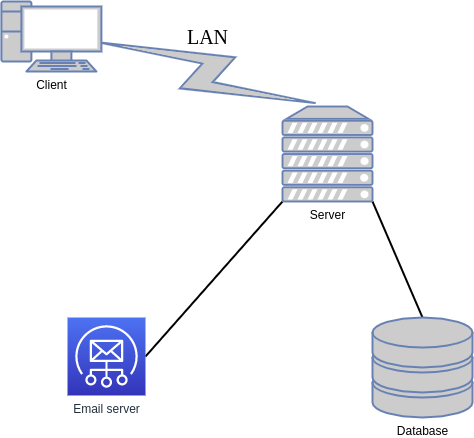

The diagram above was exported from draw.io. Its source (the exported page's mxGraphModel, read from the mxfile embedded in the PNG):
<mxGraphModel dx="1102" dy="1025" grid="1" gridSize="10" guides="1" tooltips="1" connect="1" arrows="1" fold="1" page="1" pageScale="1" pageWidth="1100" pageHeight="850" background="none" math="0" shadow="0">
  <root>
    <mxCell id="0" />
    <mxCell id="1" parent="0" />
    <mxCell id="7c3789c024ecab99-13" style="edgeStyle=none;html=1;labelBackgroundColor=none;endArrow=none;endFill=0;strokeWidth=2;fontFamily=Verdana;fontSize=15;fontColor=#036897;exitX=1;exitY=0.5;exitDx=0;exitDy=0;exitPerimeter=0;entryX=0;entryY=1;entryDx=0;entryDy=0;entryPerimeter=0;" parent="1" source="xY-OYKtZUDpSZ7gFuRdT-3" target="FYHw0wu1zKJkd3I4hBwL-2" edge="1">
      <mxGeometry relative="1" as="geometry">
        <mxPoint x="670.0000000000002" y="220" as="targetPoint" />
        <mxPoint x="427.79999999999995" y="424.6959434987323" as="sourcePoint" />
      </mxGeometry>
    </mxCell>
    <mxCell id="7c3789c024ecab99-15" style="edgeStyle=none;html=1;labelBackgroundColor=none;endArrow=none;endFill=0;strokeWidth=2;fontFamily=Verdana;fontSize=15;fontColor=#036897;exitX=0.5;exitY=0;exitDx=0;exitDy=0;exitPerimeter=0;entryX=1;entryY=1;entryDx=0;entryDy=0;entryPerimeter=0;" parent="1" source="7c3789c024ecab99-57" target="FYHw0wu1zKJkd3I4hBwL-2" edge="1">
      <mxGeometry relative="1" as="geometry">
        <mxPoint x="765.6849315068498" y="285" as="sourcePoint" />
        <mxPoint x="630" y="410" as="targetPoint" />
      </mxGeometry>
    </mxCell>
    <mxCell id="7c3789c024ecab99-11" value="LAN&lt;br&gt;&lt;br&gt;&lt;br&gt;&lt;br&gt;" style="html=1;fillColor=#CCCCCC;strokeColor=#6881B3;gradientColor=none;gradientDirection=north;strokeWidth=2;shape=mxgraph.networks.comm_link_edge;html=1;labelBackgroundColor=none;endArrow=none;endFill=0;fontFamily=Verdana;fontSize=20;exitX=0.5;exitY=0;exitDx=0;exitDy=0;exitPerimeter=0;" parent="1" source="FYHw0wu1zKJkd3I4hBwL-2" edge="1">
      <mxGeometry width="100" height="100" relative="1" as="geometry">
        <mxPoint x="678.0000000000002" y="307.97" as="sourcePoint" />
        <mxPoint x="430" y="207.63157894736833" as="targetPoint" />
      </mxGeometry>
    </mxCell>
    <mxCell id="7c3789c024ecab99-57" value="Database" style="fontColor=#000000;verticalAlign=top;verticalLabelPosition=bottom;labelPosition=center;align=center;html=1;fillColor=#CCCCCC;strokeColor=#6881B3;gradientColor=none;gradientDirection=north;strokeWidth=2;shape=mxgraph.networks.storage;rounded=0;shadow=0;comic=0;" parent="1" vertex="1">
      <mxGeometry x="715" y="486" width="100" height="100" as="geometry" />
    </mxCell>
    <mxCell id="FYHw0wu1zKJkd3I4hBwL-2" value="Server" style="fontColor=#000000;verticalAlign=top;verticalLabelPosition=bottom;labelPosition=center;align=center;html=1;outlineConnect=0;fillColor=#CCCCCC;strokeColor=#6881B3;gradientColor=none;gradientDirection=north;strokeWidth=2;shape=mxgraph.networks.server;" parent="1" vertex="1">
      <mxGeometry x="625" y="275" width="90" height="95" as="geometry" />
    </mxCell>
    <mxCell id="xY-OYKtZUDpSZ7gFuRdT-1" value="&lt;font color=&quot;#000000&quot;&gt;Client&lt;/font&gt;" style="fontColor=#0066CC;verticalAlign=top;verticalLabelPosition=bottom;labelPosition=center;align=center;html=1;outlineConnect=0;fillColor=#CCCCCC;strokeColor=#6881B3;gradientColor=none;gradientDirection=north;strokeWidth=2;shape=mxgraph.networks.pc;" vertex="1" parent="1">
      <mxGeometry x="343.9" y="170" width="100" height="70" as="geometry" />
    </mxCell>
    <mxCell id="xY-OYKtZUDpSZ7gFuRdT-3" value="Email server" style="sketch=0;points=[[0,0,0],[0.25,0,0],[0.5,0,0],[0.75,0,0],[1,0,0],[0,1,0],[0.25,1,0],[0.5,1,0],[0.75,1,0],[1,1,0],[0,0.25,0],[0,0.5,0],[0,0.75,0],[1,0.25,0],[1,0.5,0],[1,0.75,0]];outlineConnect=0;fontColor=#232F3E;gradientColor=#4D72F3;gradientDirection=north;fillColor=#3334B9;strokeColor=#ffffff;dashed=0;verticalLabelPosition=bottom;verticalAlign=top;align=center;html=1;fontSize=12;fontStyle=0;aspect=fixed;shape=mxgraph.aws4.resourceIcon;resIcon=mxgraph.aws4.simple_email_service;" vertex="1" parent="1">
      <mxGeometry x="410" y="486" width="78" height="78" as="geometry" />
    </mxCell>
  </root>
</mxGraphModel>